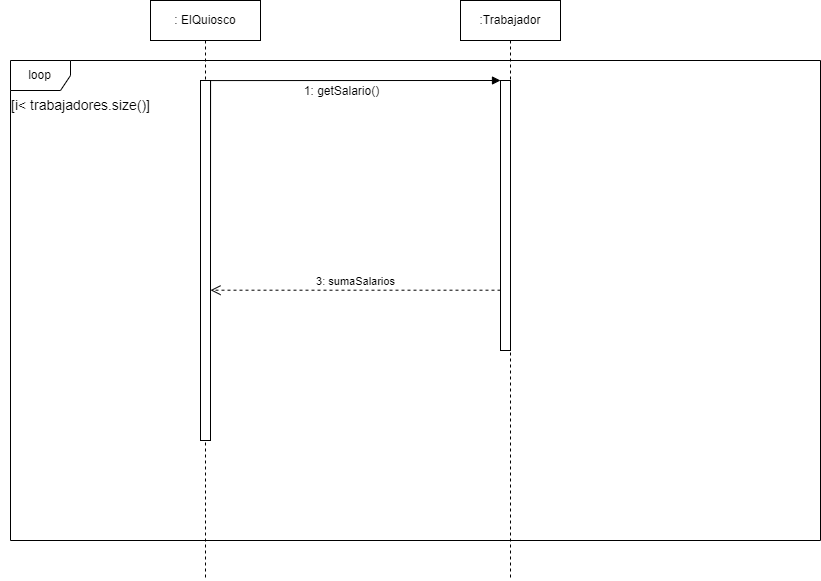

The diagram above was exported from draw.io. Its source (the exported page's mxGraphModel, read from the mxfile embedded in the PNG):
<mxGraphModel dx="1533" dy="709" grid="1" gridSize="10" guides="1" tooltips="1" connect="1" arrows="1" fold="1" page="1" pageScale="1" pageWidth="850" pageHeight="1100" math="0" shadow="0">
  <root>
    <mxCell id="0" />
    <mxCell id="1" parent="0" />
    <mxCell id="aM9ryv3xv72pqoxQDRHE-1" value=": ElQuiosco" style="shape=umlLifeline;perimeter=lifelinePerimeter;whiteSpace=wrap;html=1;container=0;dropTarget=0;collapsible=0;recursiveResize=0;outlineConnect=0;portConstraint=eastwest;newEdgeStyle={&quot;edgeStyle&quot;:&quot;elbowEdgeStyle&quot;,&quot;elbow&quot;:&quot;vertical&quot;,&quot;curved&quot;:0,&quot;rounded&quot;:0};" parent="1" vertex="1">
      <mxGeometry x="160" y="50" width="110" height="580" as="geometry" />
    </mxCell>
    <mxCell id="aM9ryv3xv72pqoxQDRHE-2" value="" style="html=1;points=[];perimeter=orthogonalPerimeter;outlineConnect=0;targetShapes=umlLifeline;portConstraint=eastwest;newEdgeStyle={&quot;edgeStyle&quot;:&quot;elbowEdgeStyle&quot;,&quot;elbow&quot;:&quot;vertical&quot;,&quot;curved&quot;:0,&quot;rounded&quot;:0};" parent="aM9ryv3xv72pqoxQDRHE-1" vertex="1">
      <mxGeometry x="50" y="80" width="10" height="360" as="geometry" />
    </mxCell>
    <mxCell id="LtRgI5ei9FtH0Wg3MF4h-1" value=":Trabajador" style="shape=umlLifeline;perimeter=lifelinePerimeter;whiteSpace=wrap;html=1;container=0;dropTarget=0;collapsible=0;recursiveResize=0;outlineConnect=0;portConstraint=eastwest;newEdgeStyle={&quot;edgeStyle&quot;:&quot;elbowEdgeStyle&quot;,&quot;elbow&quot;:&quot;vertical&quot;,&quot;curved&quot;:0,&quot;rounded&quot;:0};" parent="1" vertex="1">
      <mxGeometry x="470" y="50" width="100" height="580" as="geometry" />
    </mxCell>
    <mxCell id="LtRgI5ei9FtH0Wg3MF4h-2" value="" style="html=1;points=[];perimeter=orthogonalPerimeter;outlineConnect=0;targetShapes=umlLifeline;portConstraint=eastwest;newEdgeStyle={&quot;edgeStyle&quot;:&quot;elbowEdgeStyle&quot;,&quot;elbow&quot;:&quot;vertical&quot;,&quot;curved&quot;:0,&quot;rounded&quot;:0};" parent="LtRgI5ei9FtH0Wg3MF4h-1" vertex="1">
      <mxGeometry x="40" y="80" width="10" height="270" as="geometry" />
    </mxCell>
    <mxCell id="LtRgI5ei9FtH0Wg3MF4h-10" value="loop" style="shape=umlFrame;whiteSpace=wrap;html=1;pointerEvents=0;" parent="1" vertex="1">
      <mxGeometry x="20" y="110" width="810" height="480" as="geometry" />
    </mxCell>
    <mxCell id="LtRgI5ei9FtH0Wg3MF4h-12" value="&lt;font style=&quot;font-size: 14px;&quot;&gt;[i&amp;lt; trabajadores.size()]&lt;/font&gt;" style="text;html=1;align=center;verticalAlign=middle;resizable=0;points=[];autosize=1;strokeColor=none;fillColor=none;" parent="1" vertex="1">
      <mxGeometry x="10" y="140" width="160" height="30" as="geometry" />
    </mxCell>
    <mxCell id="LtRgI5ei9FtH0Wg3MF4h-39" value="" style="endArrow=block;endFill=1;html=1;edgeStyle=orthogonalEdgeStyle;align=left;verticalAlign=top;rounded=0;" parent="1" edge="1">
      <mxGeometry x="-1" relative="1" as="geometry">
        <mxPoint x="220" y="304.64" as="sourcePoint" />
        <mxPoint x="510" y="130" as="targetPoint" />
        <Array as="points">
          <mxPoint x="220" y="130" />
        </Array>
      </mxGeometry>
    </mxCell>
    <mxCell id="LtRgI5ei9FtH0Wg3MF4h-40" value="&lt;font style=&quot;font-size: 12px;&quot;&gt;1: getSalario()&lt;/font&gt;" style="edgeLabel;html=1;align=center;verticalAlign=middle;resizable=0;points=[];" parent="LtRgI5ei9FtH0Wg3MF4h-39" vertex="1" connectable="0">
      <mxGeometry x="0.0282" y="1" relative="1" as="geometry">
        <mxPoint x="66" y="11" as="offset" />
      </mxGeometry>
    </mxCell>
    <mxCell id="LtRgI5ei9FtH0Wg3MF4h-45" value="3: sumaSalarios" style="html=1;verticalAlign=bottom;endArrow=open;dashed=1;endSize=8;curved=0;rounded=0;" parent="1" target="aM9ryv3xv72pqoxQDRHE-2" edge="1">
      <mxGeometry x="-0.001" relative="1" as="geometry">
        <mxPoint x="510" y="339.7" as="sourcePoint" />
        <mxPoint x="430" y="339.7" as="targetPoint" />
        <mxPoint as="offset" />
      </mxGeometry>
    </mxCell>
  </root>
</mxGraphModel>